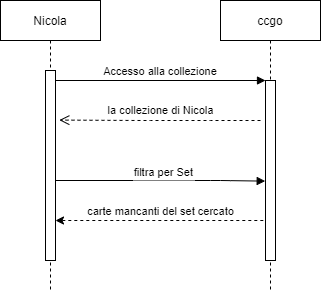

The diagram above was exported from draw.io. Its source (the exported page's mxGraphModel, read from the mxfile embedded in the PNG):
<mxGraphModel dx="841" dy="458" grid="1" gridSize="10" guides="1" tooltips="1" connect="1" arrows="1" fold="1" page="1" pageScale="1" pageWidth="850" pageHeight="1100" math="0" shadow="0">
  <root>
    <mxCell id="0" />
    <mxCell id="1" parent="0" />
    <mxCell id="3nuBFxr9cyL0pnOWT2aG-1" value="Nicola" style="shape=umlLifeline;perimeter=lifelinePerimeter;container=1;collapsible=0;recursiveResize=0;rounded=0;shadow=0;strokeWidth=1;" parent="1" vertex="1">
      <mxGeometry x="120" y="80" width="100" height="290" as="geometry" />
    </mxCell>
    <mxCell id="3nuBFxr9cyL0pnOWT2aG-2" value="" style="points=[];perimeter=orthogonalPerimeter;rounded=0;shadow=0;strokeWidth=1;" parent="3nuBFxr9cyL0pnOWT2aG-1" vertex="1">
      <mxGeometry x="45" y="70" width="10" height="190" as="geometry" />
    </mxCell>
    <mxCell id="3nuBFxr9cyL0pnOWT2aG-5" value="ccgo" style="shape=umlLifeline;perimeter=lifelinePerimeter;container=1;collapsible=0;recursiveResize=0;rounded=0;shadow=0;strokeWidth=1;" parent="1" vertex="1">
      <mxGeometry x="340" y="80" width="100" height="290" as="geometry" />
    </mxCell>
    <mxCell id="3nuBFxr9cyL0pnOWT2aG-6" value="" style="points=[];perimeter=orthogonalPerimeter;rounded=0;shadow=0;strokeWidth=1;" parent="3nuBFxr9cyL0pnOWT2aG-5" vertex="1">
      <mxGeometry x="45" y="80" width="10" height="180" as="geometry" />
    </mxCell>
    <mxCell id="3nuBFxr9cyL0pnOWT2aG-8" value="Accesso alla collezione" style="verticalAlign=bottom;endArrow=block;entryX=0;entryY=0;shadow=0;strokeWidth=1;" parent="1" source="3nuBFxr9cyL0pnOWT2aG-2" target="3nuBFxr9cyL0pnOWT2aG-6" edge="1">
      <mxGeometry relative="1" as="geometry">
        <mxPoint x="275" y="160" as="sourcePoint" />
        <mxPoint as="offset" />
      </mxGeometry>
    </mxCell>
    <mxCell id="1gVnJULQtXC0pZ-Jl7J_-1" value="" style="verticalAlign=bottom;endArrow=open;dashed=1;endSize=8;shadow=0;strokeWidth=1;entryX=1.38;entryY=0.261;entryDx=0;entryDy=0;entryPerimeter=0;" parent="1" target="3nuBFxr9cyL0pnOWT2aG-2" edge="1">
      <mxGeometry x="-1" y="105" relative="1" as="geometry">
        <mxPoint x="180" y="200" as="targetPoint" />
        <mxPoint x="380" y="200" as="sourcePoint" />
        <Array as="points">
          <mxPoint x="320" y="200" />
          <mxPoint x="260" y="200" />
        </Array>
        <mxPoint x="105" y="-96" as="offset" />
      </mxGeometry>
    </mxCell>
    <mxCell id="1gVnJULQtXC0pZ-Jl7J_-3" value="la collezione di Nicola" style="edgeLabel;html=1;align=center;verticalAlign=middle;resizable=0;points=[];" parent="1gVnJULQtXC0pZ-Jl7J_-1" vertex="1" connectable="0">
      <mxGeometry x="0.0609" y="1" relative="1" as="geometry">
        <mxPoint x="6" y="-11" as="offset" />
      </mxGeometry>
    </mxCell>
    <mxCell id="1gVnJULQtXC0pZ-Jl7J_-4" value="filtra per Set" style="verticalAlign=bottom;endArrow=block;shadow=0;strokeWidth=1;entryX=-0.029;entryY=0.559;entryDx=0;entryDy=0;entryPerimeter=0;" parent="1" source="3nuBFxr9cyL0pnOWT2aG-2" target="3nuBFxr9cyL0pnOWT2aG-6" edge="1">
      <mxGeometry x="0.0342" y="-1" relative="1" as="geometry">
        <mxPoint x="180" y="259" as="sourcePoint" />
        <mxPoint x="380" y="260" as="targetPoint" />
        <mxPoint as="offset" />
        <Array as="points">
          <mxPoint x="340" y="260" />
        </Array>
      </mxGeometry>
    </mxCell>
    <mxCell id="ofeK-PKFS-nOUYDYb3Jr-2" value="" style="edgeStyle=none;orthogonalLoop=1;jettySize=auto;html=1;rounded=0;dashed=1;exitX=-0.22;exitY=0.574;exitDx=0;exitDy=0;exitPerimeter=0;" edge="1" parent="1">
      <mxGeometry width="80" relative="1" as="geometry">
        <mxPoint x="382.79999999999995" y="299.99999999999994" as="sourcePoint" />
        <mxPoint x="175" y="299.99999999999994" as="targetPoint" />
      </mxGeometry>
    </mxCell>
    <mxCell id="ofeK-PKFS-nOUYDYb3Jr-3" value="carte mancanti del set cercato" style="edgeLabel;html=1;align=center;verticalAlign=middle;resizable=0;points=[];" vertex="1" connectable="0" parent="ofeK-PKFS-nOUYDYb3Jr-2">
      <mxGeometry x="-0.2566" y="-2" relative="1" as="geometry">
        <mxPoint x="-26" y="-7" as="offset" />
      </mxGeometry>
    </mxCell>
  </root>
</mxGraphModel>